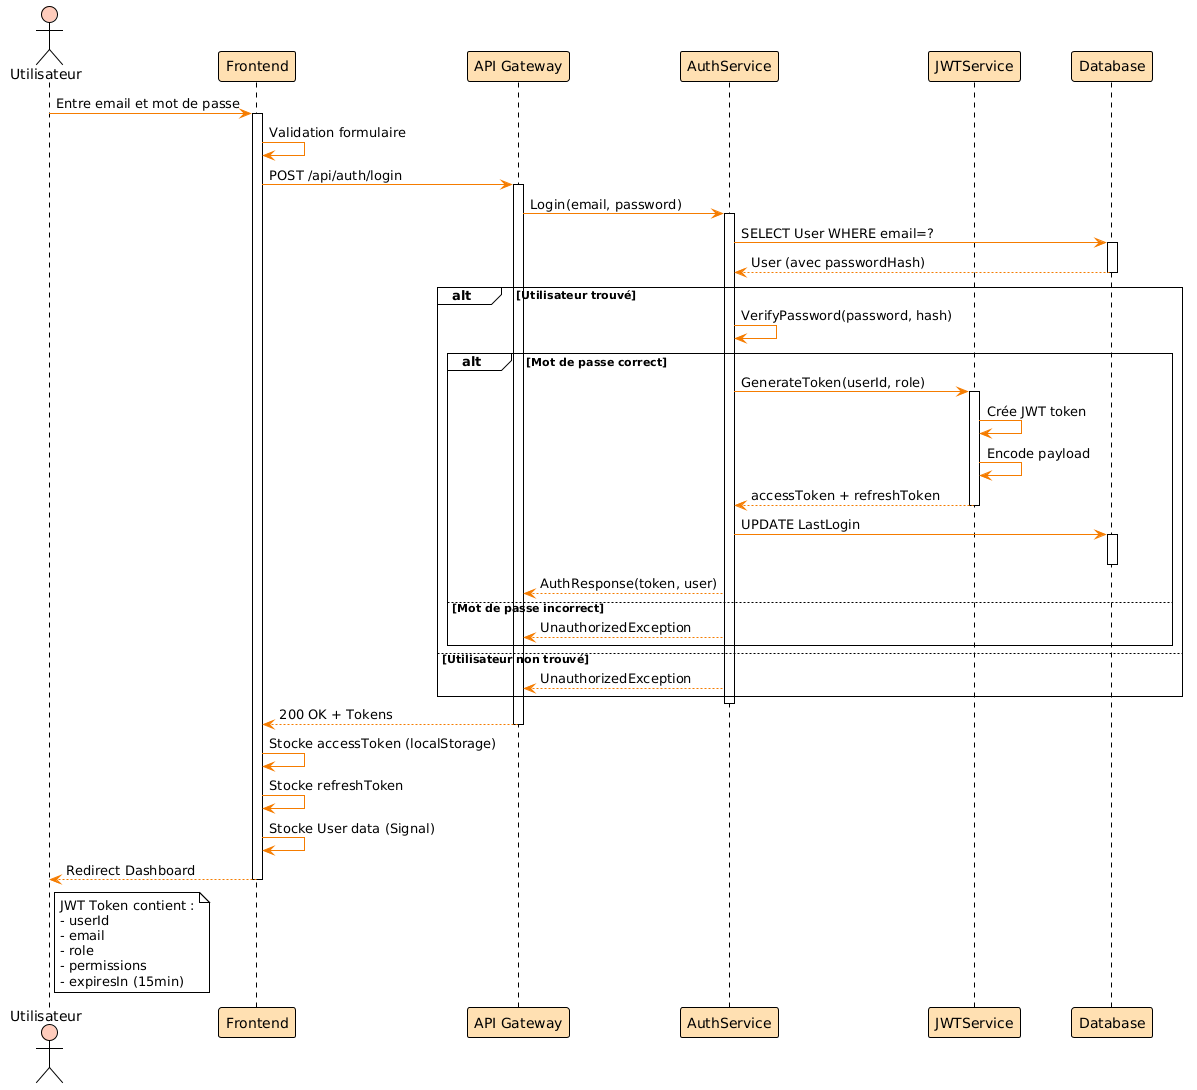

The diagram above was rendered by PlantUML. Its source (embedded in the PNG):
@startuml
!theme plain
skinparam backgroundColor #fff
skinparam sequenceActorBackgroundColor #FFCCBC
skinparam sequenceParticipantBackgroundColor #FFE0B2
skinparam sequenceArrowColor #F57C00

actor "Utilisateur" as U
participant "Frontend" as F
participant "API Gateway" as AG
participant "AuthService" as AS
participant "JWTService" as JW
participant "Database" as DB

U -> F: Entre email et mot de passe
activate F
F -> F: Validation formulaire
F -> AG: POST /api/auth/login
activate AG

AG -> AS: Login(email, password)
activate AS

AS -> DB: SELECT User WHERE email=?
activate DB
DB --> AS: User (avec passwordHash)
deactivate DB

alt Utilisateur trouvé
  AS -> AS: VerifyPassword(password, hash)
  alt Mot de passe correct
    AS -> JW: GenerateToken(userId, role)
    activate JW
    JW -> JW: Crée JWT token
    JW -> JW: Encode payload
    JW --> AS: accessToken + refreshToken
    deactivate JW
    
    AS -> DB: UPDATE LastLogin
    activate DB
    deactivate DB
    
    AS --> AG: AuthResponse(token, user)
  else Mot de passe incorrect
    AS --> AG: UnauthorizedException
  end
else Utilisateur non trouvé
  AS --> AG: UnauthorizedException
end

deactivate AS

AG --> F: 200 OK + Tokens
deactivate AG

F -> F: Stocke accessToken (localStorage)
F -> F: Stocke refreshToken
F -> F: Stocke User data (Signal)
F --> U: Redirect Dashboard

deactivate F

note right of U
  JWT Token contient :
  - userId
  - email
  - role
  - permissions
  - expiresIn (15min)
end note
@enduml